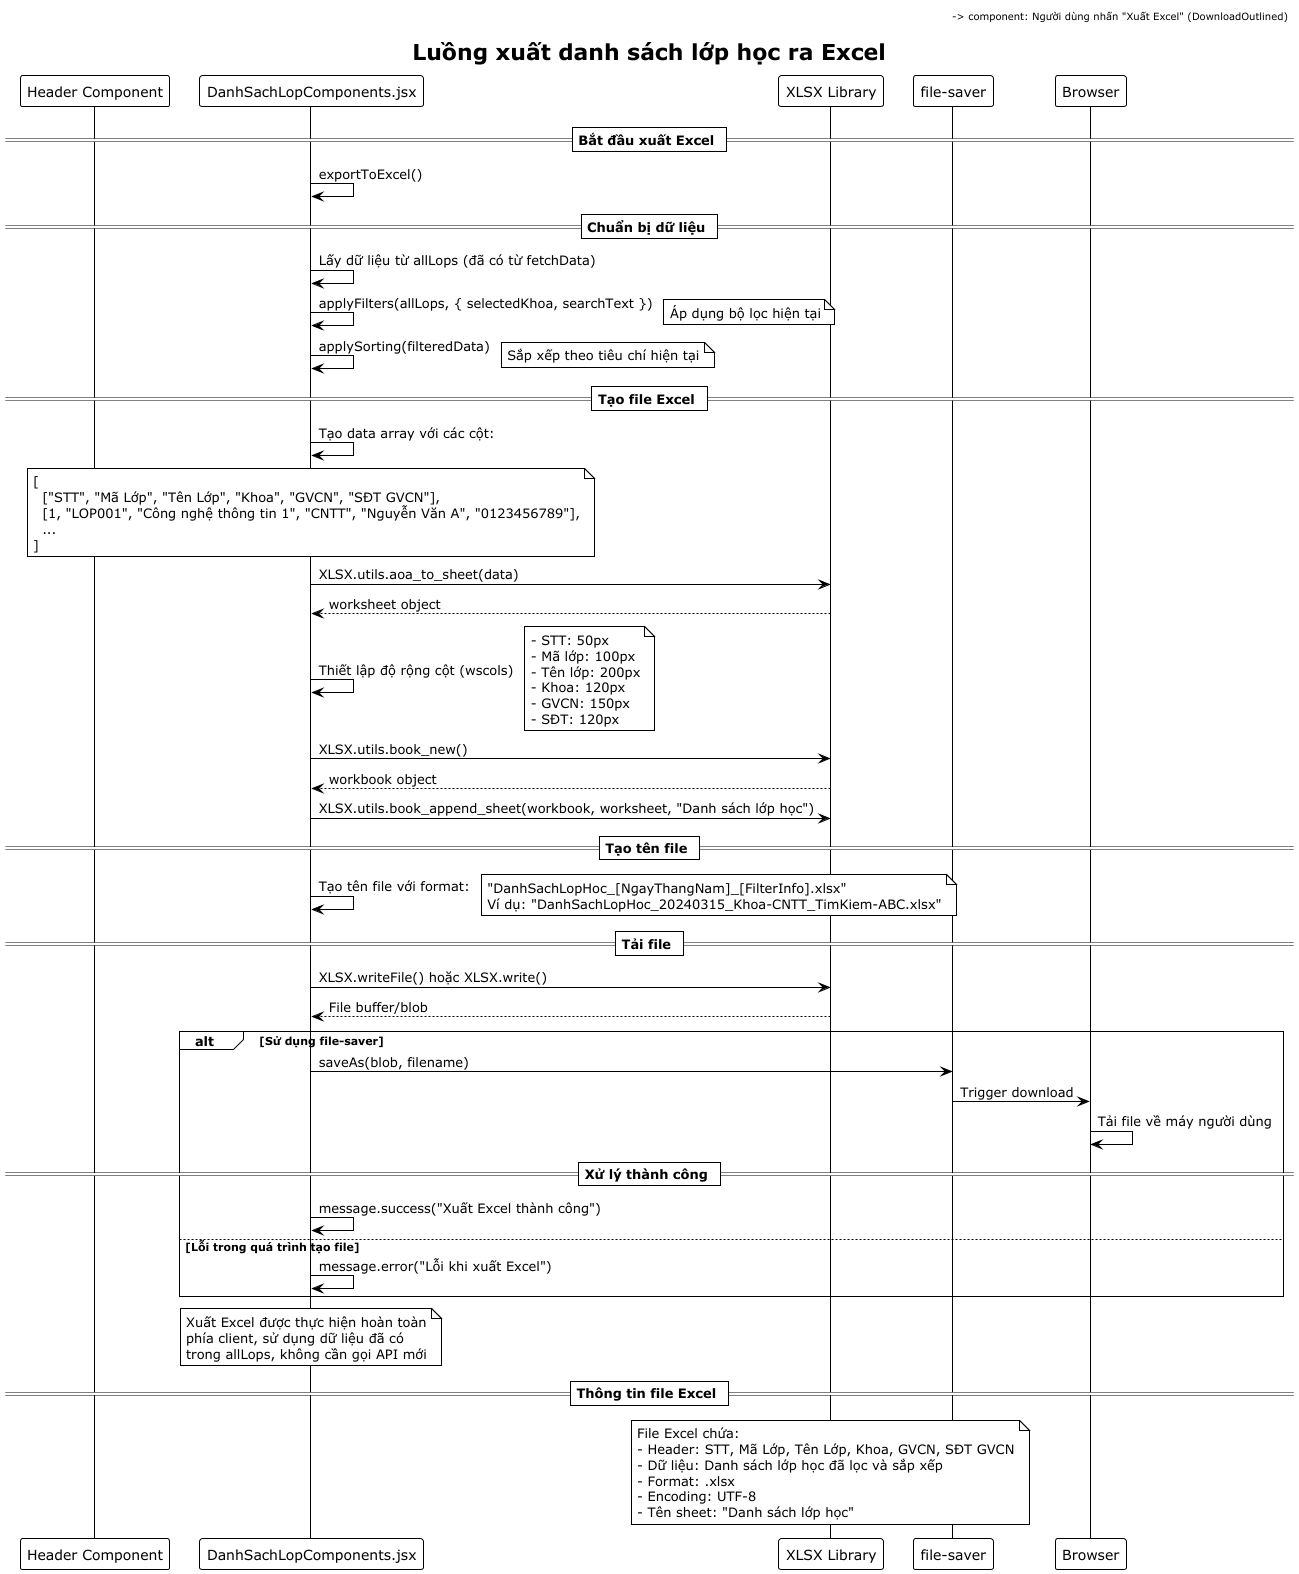

The diagram above was rendered by PlantUML. Its source (embedded in the PNG):
@startuml
!theme plain
title Luồng xuất danh sách lớp học ra Excel

participant "Header Component" as header
participant "DanhSachLopComponents.jsx" as component
participant "XLSX Library" as xlsx
participant "file-saver" as fileSaver
participant "Browser" as browser

== Bắt đầu xuất Excel ==
header -> component: Người dùng nhấn "Xuất Excel" (DownloadOutlined)
component -> component: exportToExcel()

== Chuẩn bị dữ liệu ==
component -> component: Lấy dữ liệu từ allLops (đã có từ fetchData)
component -> component: applyFilters(allLops, { selectedKhoa, searchText })
note right: Áp dụng bộ lọc hiện tại
component -> component: applySorting(filteredData)
note right: Sắp xếp theo tiêu chí hiện tại

== Tạo file Excel ==
component -> component: Tạo data array với các cột:
note over component
[
  ["STT", "Mã Lớp", "Tên Lớp", "Khoa", "GVCN", "SĐT GVCN"],
  [1, "LOP001", "Công nghệ thông tin 1", "CNTT", "Nguyễn Văn A", "0123456789"],
  ...
]
end note

component -> xlsx: XLSX.utils.aoa_to_sheet(data)
xlsx --> component: worksheet object

component -> component: Thiết lập độ rộng cột (wscols)
note right
- STT: 50px
- Mã lớp: 100px
- Tên lớp: 200px
- Khoa: 120px
- GVCN: 150px
- SĐT: 120px
end note

component -> xlsx: XLSX.utils.book_new()
xlsx --> component: workbook object

component -> xlsx: XLSX.utils.book_append_sheet(workbook, worksheet, "Danh sách lớp học")

== Tạo tên file ==
component -> component: Tạo tên file với format:
note right
"DanhSachLopHoc_[NgayThangNam]_[FilterInfo].xlsx"
Ví dụ: "DanhSachLopHoc_20240315_Khoa-CNTT_TimKiem-ABC.xlsx"
end note

== Tải file ==
component -> xlsx: XLSX.writeFile() hoặc XLSX.write()
xlsx --> component: File buffer/blob

alt Sử dụng file-saver
    component -> fileSaver: saveAs(blob, filename)
    fileSaver -> browser: Trigger download
    browser -> browser: Tải file về máy người dùng

    == Xử lý thành công ==
    component -> component: message.success("Xuất Excel thành công")

else Lỗi trong quá trình tạo file
    component -> component: message.error("Lỗi khi xuất Excel")
end

note over component
Xuất Excel được thực hiện hoàn toàn
phía client, sử dụng dữ liệu đã có
trong allLops, không cần gọi API mới
end note

== Thông tin file Excel ==
note over xlsx
File Excel chứa:
- Header: STT, Mã Lớp, Tên Lớp, Khoa, GVCN, SĐT GVCN
- Dữ liệu: Danh sách lớp học đã lọc và sắp xếp
- Format: .xlsx
- Encoding: UTF-8
- Tên sheet: "Danh sách lớp học"
end note

@enduml